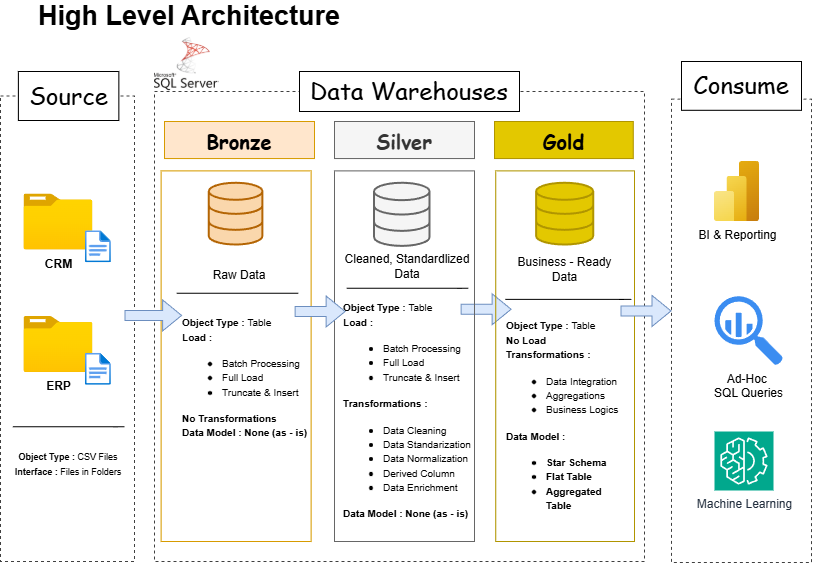

The diagram above was exported from draw.io. Its source (the exported page's mxGraphModel, read from the mxfile embedded in the PNG):
<mxGraphModel dx="1042" dy="626" grid="0" gridSize="10" guides="1" tooltips="1" connect="1" arrows="1" fold="1" page="1" pageScale="1" pageWidth="850" pageHeight="1100" math="0" shadow="0">
  <root>
    <mxCell id="0" />
    <mxCell id="1" parent="0" />
    <mxCell id="XmUE70Go1epTIoSM5WNg-1" parent="1" style="text;html=1;whiteSpace=wrap;strokeColor=none;fillColor=none;align=center;verticalAlign=middle;rounded=0;strokeWidth=5;" value="&lt;b&gt;&lt;font style=&quot;font-size: 27px;&quot;&gt;High Level Architecture&lt;/font&gt;&lt;/b&gt;" vertex="1">
      <mxGeometry height="30" width="330" x="40" y="50" as="geometry" />
    </mxCell>
    <mxCell id="XmUE70Go1epTIoSM5WNg-4" parent="1" style="rounded=0;whiteSpace=wrap;html=1;dashed=1;fillColor=none;strokeColor=light-dark(#3f3f3f, #ededed);" value="" vertex="1">
      <mxGeometry height="470" width="490" x="170" y="140" as="geometry" />
    </mxCell>
    <mxCell id="XmUE70Go1epTIoSM5WNg-5" parent="1" style="rounded=0;whiteSpace=wrap;html=1;" value="&lt;font face=&quot;Comic Sans MS&quot; style=&quot;font-size: 24px;&quot;&gt;Data Warehouses&lt;/font&gt;" vertex="1">
      <mxGeometry height="40" width="220" x="315" y="120" as="geometry" />
    </mxCell>
    <mxCell id="XmUE70Go1epTIoSM5WNg-51" connectable="0" parent="1" style="group" value="" vertex="1">
      <mxGeometry height="490" width="134" x="16" y="120" as="geometry" />
    </mxCell>
    <mxCell id="XmUE70Go1epTIoSM5WNg-2" parent="XmUE70Go1epTIoSM5WNg-51" style="rounded=0;whiteSpace=wrap;html=1;fillColor=none;strokeColor=light-dark(#404040, #7f7f7f);dashed=1;" value="" vertex="1">
      <mxGeometry height="465.5" width="134" y="24.5" as="geometry" />
    </mxCell>
    <mxCell id="XmUE70Go1epTIoSM5WNg-3" parent="XmUE70Go1epTIoSM5WNg-51" style="rounded=0;whiteSpace=wrap;html=1;" value="&lt;font face=&quot;Comic Sans MS&quot; style=&quot;font-size: 24px;&quot;&gt;Source&lt;/font&gt;" vertex="1">
      <mxGeometry height="49" width="100.5" x="17.866666666666667" as="geometry" />
    </mxCell>
    <mxCell id="XmUE70Go1epTIoSM5WNg-24" edge="1" parent="XmUE70Go1epTIoSM5WNg-51" style="endArrow=none;html=1;rounded=0;exitX=0.083;exitY=0.684;exitDx=0;exitDy=0;exitPerimeter=0;" value="">
      <mxGeometry height="50" relative="1" width="50" as="geometry">
        <Array as="points">
          <mxPoint x="12.283333333333333" y="355.25" />
          <mxPoint x="73.67766666666667" y="355.25" />
          <mxPoint x="123.95" y="355.25" />
        </Array>
        <mxPoint x="23.42766666666669" y="355.25000000000006" as="sourcePoint" />
        <mxPoint x="112.80566666666665" y="355.348" as="targetPoint" />
      </mxGeometry>
    </mxCell>
    <mxCell id="XmUE70Go1epTIoSM5WNg-25" connectable="0" parent="XmUE70Go1epTIoSM5WNg-51" style="group" value="" vertex="1">
      <mxGeometry height="75.99900000000002" width="90.45" x="23.45" y="245.00000000000003" as="geometry" />
    </mxCell>
    <mxCell id="XmUE70Go1epTIoSM5WNg-20" parent="XmUE70Go1epTIoSM5WNg-25" style="image;aspect=fixed;html=1;points=[];align=center;fontSize=12;image=img/lib/azure2/general/Folder_Blank.svg;" value="&lt;b&gt;ERP&lt;/b&gt;" vertex="1">
      <mxGeometry height="56.00000000000001" width="69" as="geometry" />
    </mxCell>
    <mxCell id="XmUE70Go1epTIoSM5WNg-21" parent="XmUE70Go1epTIoSM5WNg-25" style="image;aspect=fixed;html=1;points=[];align=center;fontSize=12;image=img/lib/azure2/general/File.svg;" value="" vertex="1">
      <mxGeometry height="32.04" width="26" x="61.41666666666667" y="36.74999999999999" as="geometry" />
    </mxCell>
    <mxCell id="XmUE70Go1epTIoSM5WNg-28" connectable="0" parent="XmUE70Go1epTIoSM5WNg-51" style="group" value="" vertex="1">
      <mxGeometry height="75.99900000000002" width="90.45" x="23.45" y="122.50000000000001" as="geometry" />
    </mxCell>
    <mxCell id="XmUE70Go1epTIoSM5WNg-17" parent="XmUE70Go1epTIoSM5WNg-28" style="image;aspect=fixed;html=1;points=[];align=center;fontSize=12;image=img/lib/azure2/general/Folder_Blank.svg;" value="&lt;b&gt;CRM&lt;/b&gt;" vertex="1">
      <mxGeometry height="56.00000000000001" width="69" as="geometry" />
    </mxCell>
    <mxCell id="XmUE70Go1epTIoSM5WNg-19" parent="XmUE70Go1epTIoSM5WNg-28" style="image;aspect=fixed;html=1;points=[];align=center;fontSize=12;image=img/lib/azure2/general/File.svg;" value="" vertex="1">
      <mxGeometry height="32.04" width="26" x="61.41666666666667" y="36.74999999999999" as="geometry" />
    </mxCell>
    <mxCell id="XmUE70Go1epTIoSM5WNg-29" parent="XmUE70Go1epTIoSM5WNg-51" style="text;html=1;whiteSpace=wrap;strokeColor=none;fillColor=none;align=center;verticalAlign=middle;rounded=0;" value="&lt;font style=&quot;font-size: 9px;&quot;&gt;&lt;b style=&quot;&quot;&gt;Object Type :&lt;/b&gt; CSV Files&lt;/font&gt;&lt;div&gt;&lt;font style=&quot;font-size: 9px;&quot;&gt;&lt;b style=&quot;&quot;&gt;Interface :&lt;/b&gt; Files in Folders&lt;/font&gt;&lt;/div&gt;" vertex="1">
      <mxGeometry height="49" width="111.66666666666667" x="12.283333333333333" y="367.5" as="geometry" />
    </mxCell>
    <mxCell id="XmUE70Go1epTIoSM5WNg-53" connectable="0" parent="1" style="group" value="" vertex="1">
      <mxGeometry height="500" width="163" x="687" y="110" as="geometry" />
    </mxCell>
    <mxCell id="XmUE70Go1epTIoSM5WNg-6" parent="XmUE70Go1epTIoSM5WNg-53" style="rounded=0;whiteSpace=wrap;html=1;fillColor=none;strokeColor=light-dark(#404040, #7f7f7f);dashed=1;" value="" vertex="1">
      <mxGeometry height="463.4146341463414" width="140" y="37.58536585365854" as="geometry" />
    </mxCell>
    <mxCell id="XmUE70Go1epTIoSM5WNg-7" parent="XmUE70Go1epTIoSM5WNg-53" style="rounded=0;whiteSpace=wrap;html=1;" value="&lt;font face=&quot;Comic Sans MS&quot; style=&quot;font-size: 24px;&quot;&gt;Consume&lt;/font&gt;" vertex="1">
      <mxGeometry height="48.78048780487805" width="120" x="10" as="geometry" />
    </mxCell>
    <mxCell id="XmUE70Go1epTIoSM5WNg-95" parent="XmUE70Go1epTIoSM5WNg-53" style="image;aspect=fixed;html=1;points=[];align=center;fontSize=12;image=img/lib/azure2/analytics/Power_BI_Embedded.svg;" value="BI &amp;amp; Reporting&lt;div&gt;&lt;br&gt;&lt;/div&gt;" vertex="1">
      <mxGeometry height="60" width="45" x="43" y="100" as="geometry" />
    </mxCell>
    <mxCell id="XmUE70Go1epTIoSM5WNg-97" parent="XmUE70Go1epTIoSM5WNg-53" style="sketch=0;html=1;aspect=fixed;strokeColor=none;shadow=0;fillColor=#3B8DF1;verticalAlign=top;labelPosition=center;verticalLabelPosition=bottom;shape=mxgraph.gcp2.big_query" value="Ad-Hoc&amp;nbsp;&lt;div&gt;SQL Queries&lt;/div&gt;" vertex="1">
      <mxGeometry height="69.19" width="68.5" x="43" y="234.7" as="geometry" />
    </mxCell>
    <mxCell id="XmUE70Go1epTIoSM5WNg-96" parent="XmUE70Go1epTIoSM5WNg-53" style="sketch=0;points=[[0,0,0],[0.25,0,0],[0.5,0,0],[0.75,0,0],[1,0,0],[0,1,0],[0.25,1,0],[0.5,1,0],[0.75,1,0],[1,1,0],[0,0.25,0],[0,0.5,0],[0,0.75,0],[1,0.25,0],[1,0.5,0],[1,0.75,0]];outlineConnect=0;fontColor=#232F3E;fillColor=#01A88D;strokeColor=#ffffff;dashed=0;verticalLabelPosition=bottom;verticalAlign=top;align=center;html=1;fontSize=12;fontStyle=0;aspect=fixed;shape=mxgraph.aws4.resourceIcon;resIcon=mxgraph.aws4.machine_learning;" value="Machine Learning" vertex="1">
      <mxGeometry height="59" width="59" x="43" y="370" as="geometry" />
    </mxCell>
    <mxCell id="XmUE70Go1epTIoSM5WNg-55" connectable="0" parent="1" style="group" value="" vertex="1">
      <mxGeometry height="420" width="150" x="180" y="170" as="geometry" />
    </mxCell>
    <mxCell id="XmUE70Go1epTIoSM5WNg-8" parent="XmUE70Go1epTIoSM5WNg-55" style="rounded=1;whiteSpace=wrap;html=1;fillColor=#FFE6CC;strokeColor=#d79b00;arcSize=0;" value="&lt;font face=&quot;Comic Sans MS&quot; style=&quot;font-size: 20px;&quot;&gt;&lt;b&gt;Bronze&lt;/b&gt;&lt;/font&gt;" vertex="1">
      <mxGeometry height="37.05882352941177" width="150" as="geometry" />
    </mxCell>
    <mxCell id="XmUE70Go1epTIoSM5WNg-9" parent="XmUE70Go1epTIoSM5WNg-55" style="rounded=1;whiteSpace=wrap;html=1;fillColor=none;strokeColor=#d79b00;arcSize=0;" value="" vertex="1">
      <mxGeometry height="370.5882352941177" width="150" x="-3.4" y="49.411764705882355" as="geometry" />
    </mxCell>
    <mxCell id="XmUE70Go1epTIoSM5WNg-33" parent="XmUE70Go1epTIoSM5WNg-55" style="html=1;verticalLabelPosition=bottom;align=center;labelBackgroundColor=#ffffff;verticalAlign=top;strokeWidth=2;strokeColor=#b46504;shadow=0;dashed=0;shape=mxgraph.ios7.icons.data;fillColor=#fad7ac;" value="" vertex="1">
      <mxGeometry height="61.76470588235294" width="53.64" x="44.78" y="61.76470588235294" as="geometry" />
    </mxCell>
    <mxCell id="XmUE70Go1epTIoSM5WNg-41" parent="XmUE70Go1epTIoSM5WNg-55" style="text;html=1;whiteSpace=wrap;strokeColor=none;fillColor=none;align=center;verticalAlign=middle;rounded=0;" value="Raw Data" vertex="1">
      <mxGeometry height="37.05882352941177" width="81.81818181818181" x="34.090909090909086" y="135.88235294117646" as="geometry" />
    </mxCell>
    <mxCell id="XmUE70Go1epTIoSM5WNg-47" parent="XmUE70Go1epTIoSM5WNg-55" style="text;html=1;whiteSpace=wrap;strokeColor=none;fillColor=none;align=center;verticalAlign=middle;rounded=0;" value="&lt;div style=&quot;text-align: left;&quot;&gt;&lt;font style=&quot;font-size: 10px;&quot;&gt;&lt;b style=&quot;background-color: transparent; color: light-dark(rgb(0, 0, 0), rgb(255, 255, 255));&quot;&gt;Object Type : &lt;/b&gt;&lt;span style=&quot;background-color: transparent; color: light-dark(rgb(0, 0, 0), rgb(255, 255, 255));&quot;&gt;Table&lt;/span&gt;&lt;/font&gt;&lt;/div&gt;&lt;div style=&quot;text-align: left;&quot;&gt;&lt;font style=&quot;font-size: 10px;&quot;&gt;&lt;b style=&quot;&quot;&gt;Load :&lt;/b&gt;&lt;/font&gt;&lt;/div&gt;&lt;div style=&quot;text-align: left;&quot;&gt;&lt;ul&gt;&lt;li&gt;&lt;span style=&quot;background-color: transparent; color: light-dark(rgb(0, 0, 0), rgb(255, 255, 255));&quot;&gt;&lt;font style=&quot;font-size: 10px;&quot;&gt;Batch Processing&lt;/font&gt;&lt;/span&gt;&lt;/li&gt;&lt;li&gt;&lt;span style=&quot;background-color: transparent; color: light-dark(rgb(0, 0, 0), rgb(255, 255, 255));&quot;&gt;&lt;font style=&quot;font-size: 10px;&quot;&gt;Full Load&lt;/font&gt;&lt;/span&gt;&lt;/li&gt;&lt;li&gt;&lt;span style=&quot;background-color: transparent; color: light-dark(rgb(0, 0, 0), rgb(255, 255, 255));&quot;&gt;&lt;font style=&quot;font-size: 10px;&quot;&gt;Truncate &amp;amp; Insert&lt;/font&gt;&lt;/span&gt;&lt;/li&gt;&lt;/ul&gt;&lt;b&gt;&lt;font style=&quot;font-size: 10px;&quot;&gt;No Transformations&lt;/font&gt;&lt;/b&gt;&lt;/div&gt;&lt;div style=&quot;text-align: left;&quot;&gt;&lt;b style=&quot;&quot;&gt;&lt;font style=&quot;font-size: 10px;&quot;&gt;Data Model : None (as - is)&amp;nbsp;&lt;/font&gt;&lt;/b&gt;&lt;/div&gt;" vertex="1">
      <mxGeometry height="172.94117647058823" width="129.55" x="17.05" y="170.00411764705885" as="geometry" />
    </mxCell>
    <mxCell id="XmUE70Go1epTIoSM5WNg-58" edge="1" parent="XmUE70Go1epTIoSM5WNg-55" style="shape=flexArrow;endArrow=classic;html=1;rounded=0;fillColor=#dae8fc;strokeColor=#6c8ebf;" value="">
      <mxGeometry height="50" relative="1" width="50" as="geometry">
        <Array as="points">
          <mxPoint x="295.99603960396036" y="187.76470588235296" />
        </Array>
        <mxPoint x="296.09" y="187.76470588235296" as="sourcePoint" />
        <mxPoint x="347.0851485148514" y="187.76470588235296" as="targetPoint" />
      </mxGeometry>
    </mxCell>
    <mxCell id="XmUE70Go1epTIoSM5WNg-56" connectable="0" parent="1" style="group" value="" vertex="1">
      <mxGeometry height="420" width="140" x="350" y="170" as="geometry" />
    </mxCell>
    <mxCell id="XmUE70Go1epTIoSM5WNg-10" parent="XmUE70Go1epTIoSM5WNg-56" style="rounded=1;whiteSpace=wrap;html=1;fillColor=none;strokeColor=#666666;arcSize=0;fontColor=#333333;" value="" vertex="1">
      <mxGeometry height="370.5882352941177" width="140" y="49.411764705882355" as="geometry" />
    </mxCell>
    <mxCell id="XmUE70Go1epTIoSM5WNg-11" parent="XmUE70Go1epTIoSM5WNg-56" style="rounded=1;whiteSpace=wrap;html=1;fillColor=#f5f5f5;strokeColor=#666666;arcSize=0;fontColor=#333333;" value="&lt;font face=&quot;Comic Sans MS&quot; style=&quot;font-size: 20px;&quot;&gt;&lt;b&gt;Silver&lt;/b&gt;&lt;/font&gt;" vertex="1">
      <mxGeometry height="37.05882352941177" width="140" as="geometry" />
    </mxCell>
    <mxCell id="XmUE70Go1epTIoSM5WNg-34" parent="XmUE70Go1epTIoSM5WNg-56" style="html=1;verticalLabelPosition=bottom;align=center;labelBackgroundColor=#ffffff;verticalAlign=top;strokeWidth=2;strokeColor=#666666;shadow=0;dashed=0;shape=mxgraph.ios7.icons.data;fillColor=#f5f5f5;fontColor=#333333;" value="" vertex="1">
      <mxGeometry height="63.12352941176471" width="55.56" x="40" y="61.76470588235294" as="geometry" />
    </mxCell>
    <mxCell id="XmUE70Go1epTIoSM5WNg-42" parent="XmUE70Go1epTIoSM5WNg-56" style="text;html=1;whiteSpace=wrap;strokeColor=none;fillColor=none;align=center;verticalAlign=middle;rounded=0;" value="Cleaned, Standardlized Data" vertex="1">
      <mxGeometry height="37.05882352941177" width="133.9130434782609" x="6.086956521739131" y="126" as="geometry" />
    </mxCell>
    <mxCell id="XmUE70Go1epTIoSM5WNg-45" edge="1" parent="XmUE70Go1epTIoSM5WNg-56" style="endArrow=none;html=1;rounded=0;exitX=0.083;exitY=0.684;exitDx=0;exitDy=0;exitPerimeter=0;" value="">
      <mxGeometry height="50" relative="1" width="50" as="geometry">
        <Array as="points">
          <mxPoint x="12.173913043478262" y="166.76470588235296" />
          <mxPoint x="79.10608695652176" y="166.76470588235296" />
          <mxPoint x="133.9130434782609" y="166.76470588235296" />
        </Array>
        <mxPoint x="24.323478260869592" y="166.764705882353" as="sourcePoint" />
        <mxPoint x="121.76347826086958" y="166.8635294117647" as="targetPoint" />
      </mxGeometry>
    </mxCell>
    <mxCell id="XmUE70Go1epTIoSM5WNg-83" edge="1" parent="XmUE70Go1epTIoSM5WNg-56" style="endArrow=none;html=1;rounded=0;exitX=0.083;exitY=0.684;exitDx=0;exitDy=0;exitPerimeter=0;" value="">
      <mxGeometry height="50" relative="1" width="50" as="geometry">
        <Array as="points">
          <mxPoint x="-157.82608695652175" y="171.7058823529412" />
          <mxPoint x="-90.89391304347824" y="171.7058823529412" />
          <mxPoint x="-36.0869565217391" y="171.7058823529412" />
        </Array>
        <mxPoint x="-145.6765217391304" y="171.70588235294125" as="sourcePoint" />
        <mxPoint x="-48.23652173913041" y="171.80470588235292" as="targetPoint" />
      </mxGeometry>
    </mxCell>
    <mxCell id="XmUE70Go1epTIoSM5WNg-92" parent="XmUE70Go1epTIoSM5WNg-56" style="text;html=1;whiteSpace=wrap;strokeColor=none;fillColor=none;align=center;verticalAlign=middle;rounded=0;" value="&lt;div style=&quot;text-align: left;&quot;&gt;&lt;font style=&quot;font-size: 10px;&quot;&gt;&lt;b style=&quot;background-color: transparent; color: light-dark(rgb(0, 0, 0), rgb(255, 255, 255));&quot;&gt;Object Type : &lt;/b&gt;&lt;span style=&quot;background-color: transparent; color: light-dark(rgb(0, 0, 0), rgb(255, 255, 255));&quot;&gt;Table&lt;/span&gt;&lt;/font&gt;&lt;/div&gt;&lt;div style=&quot;text-align: left;&quot;&gt;&lt;font style=&quot;font-size: 10px;&quot;&gt;&lt;b style=&quot;&quot;&gt;Load :&lt;/b&gt;&lt;/font&gt;&lt;/div&gt;&lt;div style=&quot;text-align: left;&quot;&gt;&lt;ul&gt;&lt;li&gt;&lt;span style=&quot;background-color: transparent; color: light-dark(rgb(0, 0, 0), rgb(255, 255, 255));&quot;&gt;&lt;font style=&quot;font-size: 10px;&quot;&gt;Batch Processing&lt;/font&gt;&lt;/span&gt;&lt;/li&gt;&lt;li&gt;&lt;span style=&quot;background-color: transparent; color: light-dark(rgb(0, 0, 0), rgb(255, 255, 255));&quot;&gt;&lt;font style=&quot;font-size: 10px;&quot;&gt;Full Load&lt;/font&gt;&lt;/span&gt;&lt;/li&gt;&lt;li&gt;&lt;span style=&quot;background-color: transparent; color: light-dark(rgb(0, 0, 0), rgb(255, 255, 255));&quot;&gt;&lt;font style=&quot;font-size: 10px;&quot;&gt;Truncate &amp;amp; Insert&lt;/font&gt;&lt;/span&gt;&lt;/li&gt;&lt;/ul&gt;&lt;b&gt;&lt;font style=&quot;font-size: 10px;&quot;&gt;Transformations :&amp;nbsp;&lt;/font&gt;&lt;/b&gt;&lt;/div&gt;&lt;div style=&quot;text-align: left;&quot;&gt;&lt;ul&gt;&lt;li&gt;&lt;font style=&quot;font-size: 10px;&quot;&gt;Data Cleaning&lt;/font&gt;&lt;/li&gt;&lt;li&gt;&lt;font style=&quot;font-size: 10px;&quot;&gt;Data Standarization&lt;/font&gt;&lt;/li&gt;&lt;li&gt;&lt;font style=&quot;font-size: 10px;&quot;&gt;Data Normalization&lt;/font&gt;&lt;/li&gt;&lt;li&gt;&lt;font style=&quot;font-size: 10px;&quot;&gt;Derived Column&lt;/font&gt;&lt;/li&gt;&lt;li&gt;&lt;font style=&quot;font-size: 10px;&quot;&gt;Data Enrichment&lt;/font&gt;&lt;/li&gt;&lt;/ul&gt;&lt;b style=&quot;background-color: transparent; color: light-dark(rgb(0, 0, 0), rgb(255, 255, 255));&quot;&gt;&lt;font style=&quot;font-size: 10px;&quot;&gt;Data Model : None (as - is)&amp;nbsp;&lt;/font&gt;&lt;/b&gt;&lt;/div&gt;" vertex="1">
      <mxGeometry height="137" width="129.55" x="8.27" y="220" as="geometry" />
    </mxCell>
    <mxCell id="XmUE70Go1epTIoSM5WNg-57" connectable="0" parent="1" style="group" value="" vertex="1">
      <mxGeometry height="420" width="140" x="510" y="170" as="geometry" />
    </mxCell>
    <mxCell id="XmUE70Go1epTIoSM5WNg-15" parent="XmUE70Go1epTIoSM5WNg-57" style="rounded=1;whiteSpace=wrap;html=1;fillColor=#e3c800;strokeColor=#B09500;arcSize=0;fontColor=#000000;" value="&lt;font face=&quot;Comic Sans MS&quot; style=&quot;font-size: 20px;&quot;&gt;&lt;b&gt;Gold&lt;/b&gt;&lt;/font&gt;" vertex="1">
      <mxGeometry height="37.05882352941177" width="138.73873873873873" as="geometry" />
    </mxCell>
    <mxCell id="XmUE70Go1epTIoSM5WNg-16" parent="XmUE70Go1epTIoSM5WNg-57" style="rounded=1;whiteSpace=wrap;html=1;fillColor=none;strokeColor=#B09500;arcSize=0;fontColor=#000000;" value="" vertex="1">
      <mxGeometry height="370.5882352941177" width="138.73873873873873" x="1.2612612612612613" y="49.411764705882355" as="geometry" />
    </mxCell>
    <mxCell id="XmUE70Go1epTIoSM5WNg-35" parent="XmUE70Go1epTIoSM5WNg-57" style="html=1;verticalLabelPosition=bottom;align=center;labelBackgroundColor=#ffffff;verticalAlign=top;strokeWidth=2;strokeColor=#B09500;shadow=0;dashed=0;shape=mxgraph.ios7.icons.data;fillColor=#e3c800;fontColor=#000000;" value="" vertex="1">
      <mxGeometry height="61.76470588235294" width="57.12" x="42.07" y="61.76470588235294" as="geometry" />
    </mxCell>
    <mxCell id="XmUE70Go1epTIoSM5WNg-43" parent="XmUE70Go1epTIoSM5WNg-57" style="text;html=1;whiteSpace=wrap;strokeColor=none;fillColor=none;align=center;verticalAlign=middle;rounded=0;" value="Business - Ready&lt;div&gt;Data&lt;/div&gt;" vertex="1">
      <mxGeometry height="37.05882352941177" width="138.73873873873873" x="1.2612612612612613" y="129.7058823529412" as="geometry" />
    </mxCell>
    <mxCell id="XmUE70Go1epTIoSM5WNg-46" edge="1" parent="XmUE70Go1epTIoSM5WNg-57" style="endArrow=none;html=1;rounded=0;exitX=0.083;exitY=0.684;exitDx=0;exitDy=0;exitPerimeter=0;" value="">
      <mxGeometry height="50" relative="1" width="50" as="geometry">
        <Array as="points">
          <mxPoint x="10.72072072072072" y="177.88235294117646" />
          <mxPoint x="80.06486486486489" y="177.88235294117646" />
          <mxPoint x="136.84684684684683" y="177.88235294117646" />
        </Array>
        <mxPoint x="23.30810810810813" y="177.88235294117655" as="sourcePoint" />
        <mxPoint x="124.25945945945944" y="177.98117647058822" as="targetPoint" />
      </mxGeometry>
    </mxCell>
    <mxCell id="XmUE70Go1epTIoSM5WNg-94" parent="XmUE70Go1epTIoSM5WNg-57" style="text;html=1;whiteSpace=wrap;strokeColor=none;fillColor=none;align=center;verticalAlign=middle;rounded=0;" value="&lt;div style=&quot;text-align: left;&quot;&gt;&lt;font style=&quot;font-size: 10px;&quot;&gt;&lt;b style=&quot;background-color: transparent; color: light-dark(rgb(0, 0, 0), rgb(255, 255, 255));&quot;&gt;Object Type : &lt;/b&gt;&lt;span style=&quot;background-color: transparent; color: light-dark(rgb(0, 0, 0), rgb(255, 255, 255));&quot;&gt;Table&lt;/span&gt;&lt;/font&gt;&lt;/div&gt;&lt;div style=&quot;text-align: left;&quot;&gt;&lt;font style=&quot;font-size: 10px;&quot;&gt;&lt;b style=&quot;&quot;&gt;No Load&amp;nbsp;&lt;/b&gt;&lt;/font&gt;&lt;/div&gt;&lt;div style=&quot;text-align: left;&quot;&gt;&lt;b&gt;&lt;font style=&quot;font-size: 10px;&quot;&gt;Transformations :&amp;nbsp;&lt;/font&gt;&lt;/b&gt;&lt;/div&gt;&lt;div style=&quot;text-align: left;&quot;&gt;&lt;ul&gt;&lt;li&gt;&lt;font style=&quot;font-size: 10px;&quot;&gt;Data Integration&lt;/font&gt;&lt;/li&gt;&lt;li&gt;&lt;font style=&quot;font-size: 10px;&quot;&gt;Aggregations&lt;/font&gt;&lt;/li&gt;&lt;li&gt;&lt;font style=&quot;font-size: 10px;&quot;&gt;Business Logics&lt;/font&gt;&lt;/li&gt;&lt;/ul&gt;&lt;b style=&quot;background-color: transparent; color: light-dark(rgb(0, 0, 0), rgb(255, 255, 255));&quot;&gt;&lt;font style=&quot;font-size: 10px;&quot;&gt;Data Model :&amp;nbsp;&lt;/font&gt;&lt;/b&gt;&lt;/div&gt;&lt;div style=&quot;text-align: left;&quot;&gt;&lt;ul&gt;&lt;li&gt;&lt;b style=&quot;background-color: transparent; color: light-dark(rgb(0, 0, 0), rgb(255, 255, 255));&quot;&gt;&lt;font style=&quot;font-size: 10px;&quot;&gt;Star Schema&lt;/font&gt;&lt;/b&gt;&lt;/li&gt;&lt;li&gt;&lt;b style=&quot;background-color: transparent; color: light-dark(rgb(0, 0, 0), rgb(255, 255, 255));&quot;&gt;&lt;font style=&quot;font-size: 10px;&quot;&gt;Flat Table&lt;/font&gt;&lt;/b&gt;&lt;/li&gt;&lt;li&gt;&lt;b style=&quot;background-color: transparent; color: light-dark(rgb(0, 0, 0), rgb(255, 255, 255));&quot;&gt;&lt;font style=&quot;font-size: 10px;&quot;&gt;Aggregated Table&lt;/font&gt;&lt;/b&gt;&lt;b style=&quot;background-color: transparent; color: light-dark(rgb(0, 0, 0), rgb(255, 255, 255));&quot;&gt;&lt;font style=&quot;font-size: 10px;&quot;&gt;&amp;nbsp;&lt;/font&gt;&lt;/b&gt;&lt;/li&gt;&lt;/ul&gt;&lt;/div&gt;" vertex="1">
      <mxGeometry height="160" width="119.55" x="10.86" y="220" as="geometry" />
    </mxCell>
    <mxCell id="XmUE70Go1epTIoSM5WNg-59" edge="1" parent="1" style="shape=flexArrow;endArrow=classic;html=1;rounded=0;fillColor=#dae8fc;strokeColor=#6c8ebf;" value="">
      <mxGeometry height="50" relative="1" width="50" as="geometry">
        <Array as="points">
          <mxPoint x="635.9060396039603" y="359.47" />
        </Array>
        <mxPoint x="635.9999999999999" y="359.47" as="sourcePoint" />
        <mxPoint x="686.9951485148514" y="359.47" as="targetPoint" />
      </mxGeometry>
    </mxCell>
    <mxCell id="XmUE70Go1epTIoSM5WNg-99" parent="1" style="shape=image;verticalLabelPosition=bottom;labelBackgroundColor=default;verticalAlign=top;aspect=fixed;imageAspect=0;image=data:image/png,(base64 omitted: 13764 chars);" value="" vertex="1">
      <mxGeometry height="65" width="65" x="170" y="80" as="geometry" />
    </mxCell>
    <mxCell id="XmUE70Go1epTIoSM5WNg-38" edge="1" parent="1" style="shape=flexArrow;endArrow=classic;html=1;rounded=0;fillColor=#dae8fc;strokeColor=#6c8ebf;" value="">
      <mxGeometry height="50" relative="1" width="50" as="geometry">
        <Array as="points">
          <mxPoint x="309.99603960396036" y="360.00117647058823" />
        </Array>
        <mxPoint x="310.09" y="360.00117647058823" as="sourcePoint" />
        <mxPoint x="361.0851485148514" y="360.00117647058823" as="targetPoint" />
      </mxGeometry>
    </mxCell>
    <mxCell id="XmUE70Go1epTIoSM5WNg-36" edge="1" parent="1" style="shape=flexArrow;endArrow=classic;html=1;rounded=0;fillColor=#dae8fc;strokeColor=#6c8ebf;" value="">
      <mxGeometry height="50" relative="1" width="50" as="geometry">
        <Array as="points">
          <mxPoint x="146.4907920792078" y="363.95" />
        </Array>
        <mxPoint x="139.95" y="363.95" as="sourcePoint" />
        <mxPoint x="197.5799009900989" y="363.95" as="targetPoint" />
      </mxGeometry>
    </mxCell>
  </root>
</mxGraphModel>